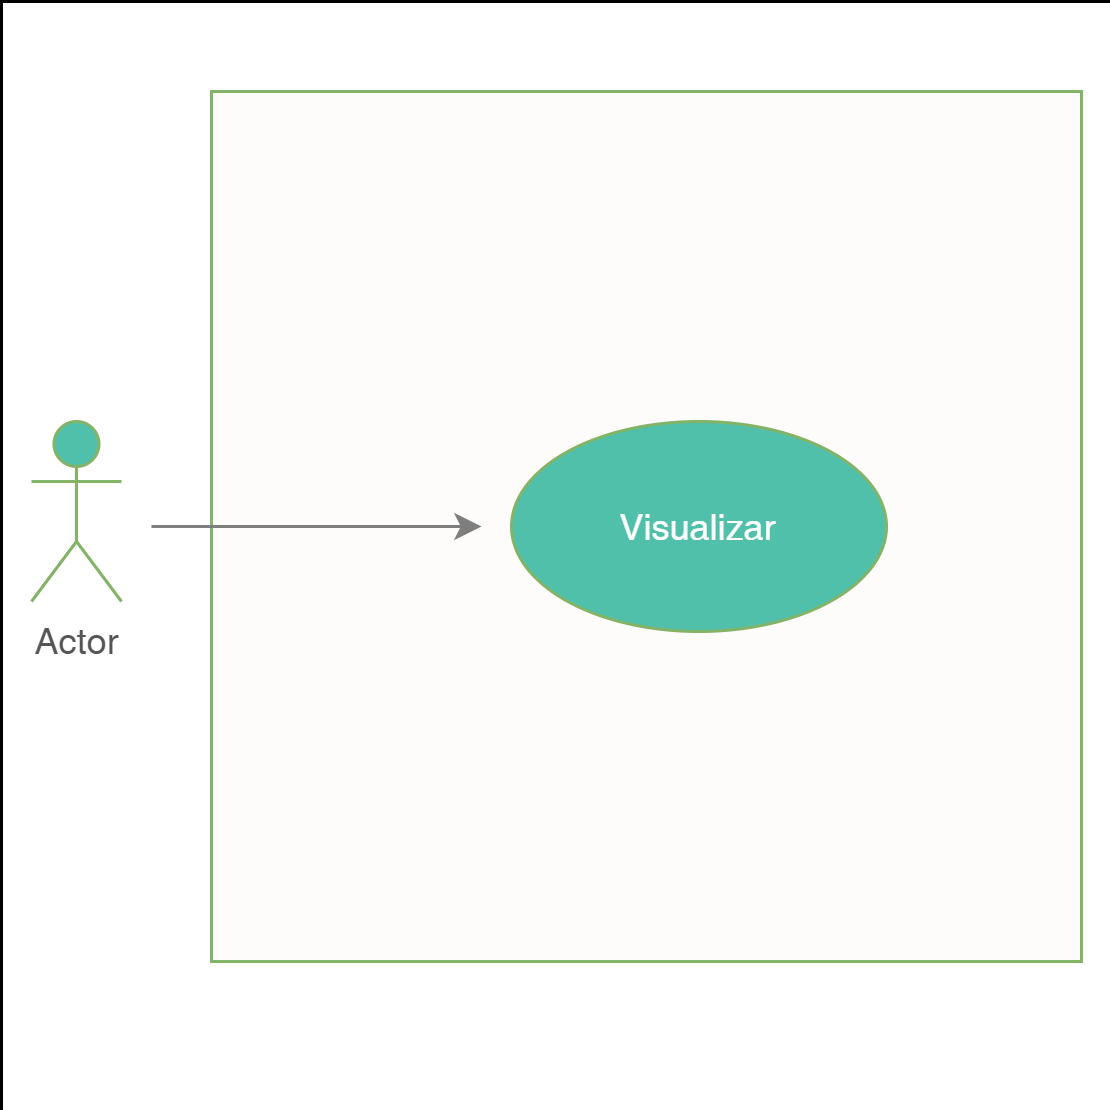

The diagram above was exported from draw.io. Its source (the exported page's mxGraphModel, read from the mxfile embedded in the PNG):
<mxGraphModel dx="1038" dy="489" grid="1" gridSize="10" guides="1" tooltips="1" connect="1" arrows="1" fold="1" page="1" pageScale="1" pageWidth="827" pageHeight="1169" math="0" shadow="0">
  <root>
    <mxCell id="0" />
    <mxCell id="1" parent="0" />
    <mxCell id="VtUOcmCG3A7lsc3ew9CI-14" value="" style="whiteSpace=wrap;html=1;aspect=fixed;labelBackgroundColor=none;align=center;verticalAlign=top;strokeWidth=0;" parent="1" vertex="1">
      <mxGeometry x="170" y="60" width="370" height="370" as="geometry" />
    </mxCell>
    <mxCell id="VtUOcmCG3A7lsc3ew9CI-2" value="" style="whiteSpace=wrap;html=1;aspect=fixed;fillColor=#FDFCFA;strokeColor=#82b366;align=center;verticalAlign=top;labelBackgroundColor=none;fontColor=#555555;" parent="1" vertex="1">
      <mxGeometry x="240" y="90" width="290" height="290" as="geometry" />
    </mxCell>
    <mxCell id="VtUOcmCG3A7lsc3ew9CI-1" value="Actor" style="shape=umlActor;verticalLabelPosition=bottom;verticalAlign=top;html=1;outlineConnect=0;fillColor=#51C0AA;strokeColor=#82b366;fontColor=#555555;" parent="1" vertex="1">
      <mxGeometry x="180" y="200" width="30" height="60" as="geometry" />
    </mxCell>
    <mxCell id="VtUOcmCG3A7lsc3ew9CI-4" value="&lt;font color=&quot;#ffffff&quot;&gt;Visualizar&lt;/font&gt;" style="ellipse;whiteSpace=wrap;html=1;fillColor=#51C0AA;strokeColor=#82b366;fontColor=#DCDBDA;" parent="1" vertex="1">
      <mxGeometry x="340" y="200" width="125" height="70" as="geometry" />
    </mxCell>
    <mxCell id="VtUOcmCG3A7lsc3ew9CI-12" value="" style="edgeStyle=segmentEdgeStyle;endArrow=classic;html=1;fontColor=#;strokeColor=#7E7E7E;" parent="1" edge="1">
      <mxGeometry width="50" height="50" relative="1" as="geometry">
        <mxPoint x="220" y="235" as="sourcePoint" />
        <mxPoint x="330" y="235" as="targetPoint" />
        <Array as="points">
          <mxPoint x="230" y="235" />
        </Array>
      </mxGeometry>
    </mxCell>
  </root>
</mxGraphModel>